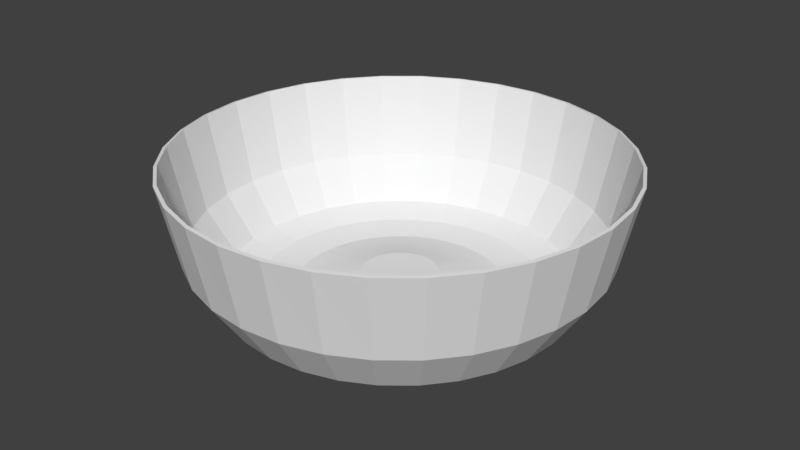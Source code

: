 # Source: BowlSmall.blend  (saved by Blender 2.78.0; exported with 4.5.12 LTS)
import bpy
from mathutils import Matrix  # noqa: F401  (used for matrix-valued properties, if any)

bpy.ops.wm.read_factory_settings(use_empty=True)
scene = bpy.context.scene
scene.name = 'Scene'

# ---- collections
col_collection_1 = bpy.data.collections.new('Collection 1'); scene.collection.children.link(col_collection_1)

# ---- world
world_world = bpy.data.worlds.new('World'); scene.world = world_world
world_world.color = (0.05088, 0.05088, 0.05088)
world_world.use_sun_shadow = False
world_world.sun_shadow_jitter_overblur = 0.0
world_world.cycles.sampling_method = 'MANUAL'

# ---- meshes
me_circle = bpy.data.meshes.new('Circle')
me_circle.from_pydata([(-9.321e-08, 0.2151, 0.0972), (-0.04196, 0.2109, 0.0972), (-0.0823, 0.1987, 0.0972), (-0.1195, 0.1788, 0.0972), (-0.1521, 0.1521, 0.0972), (-0.1788, 0.1195, 0.0972), (-0.1987, 0.0823, 0.0972), (-0.2109, 0.04196, 0.0972), (-0.2151, 2.399e-07, 0.0972), (-0.2109, -0.04196, 0.0972), (-0.1987, -0.0823, 0.0972), (-0.1788, -0.1195, 0.0972), (-0.1521, -0.1521, 0.0972), (-0.1195, -0.1788, 0.0972), (-0.0823, -0.1987, 0.0972), (-0.04196, -0.2109, 0.0972), (-2.313e-08, -0.2151, 0.0972), (0.04196, -0.2109, 0.0972), (0.0823, -0.1987, 0.0972), (0.1195, -0.1788, 0.0972), (0.1521, -0.1521, 0.0972), (0.1788, -0.1195, 0.0972), (0.1987, -0.0823, 0.0972), (0.2109, -0.04196, 0.0972), (0.2151, 4.314e-07, 0.0972), (0.2109, 0.04196, 0.0972), (0.1987, 0.0823, 0.0972), (0.1788, 0.1195, 0.0972), (0.1521, 0.1521, 0.0972), (0.1195, 0.1788, 0.0972), (0.0823, 0.1987, 0.0972), (0.04196, 0.2109, 0.0972), (-1.278e-09, 0.9666, 0.05536), (-0.1886, 0.948, 0.05536), (-0.3699, 0.893, 0.05536), (-0.537, 0.8037, 0.05536), (-0.6835, 0.6835, 0.05536), (-0.8037, 0.537, 0.05536), (-0.893, 0.3699, 0.05536), (-0.948, 0.1886, 0.05536), (-0.9666, 8.53e-08, 0.05536), (-0.948, -0.1886, 0.05536), (-0.893, -0.3699, 0.05536), (-0.8037, -0.537, 0.05536), (-0.6835, -0.6835, 0.05536), (-0.537, -0.8037, 0.05536), (-0.3699, -0.893, 0.05536), (-0.1886, -0.948, 0.05536), (3.137e-07, -0.9666, 0.05536), (0.1886, -0.948, 0.05536), (0.3699, -0.893, 0.05536), (0.537, -0.8037, 0.05536), (0.6835, -0.6835, 0.05536), (0.8037, -0.537, 0.05536), (0.893, -0.3699, 0.05536), (0.948, -0.1886, 0.05536), (0.9666, 9.457e-07, 0.05536), (0.948, 0.1886, 0.05536), (0.893, 0.3699, 0.05536), (0.8037, 0.537, 0.05536), (0.6835, 0.6835, 0.05536), (0.537, 0.8037, 0.05536), (0.3699, 0.893, 0.05536), (0.1886, 0.948, 0.05536), (1.305e-08, 1.132, 0.303), (-0.2209, 1.111, 0.303), (-0.4334, 1.046, 0.303), (-0.6292, 0.9416, 0.303), (-0.8008, 0.8008, 0.303), (-0.9416, 0.6292, 0.303), (-1.046, 0.4334, 0.303), (-1.111, 0.2209, 0.303), (-1.132, 4.495e-08, 0.303), (-1.111, -0.2209, 0.303), (-1.046, -0.4334, 0.303), (-0.9416, -0.6292, 0.303), (-0.8008, -0.8008, 0.303), (-0.6292, -0.9416, 0.303), (-0.4334, -1.046, 0.303), (-0.2209, -1.111, 0.303), (3.821e-07, -1.132, 0.303), (0.2209, -1.111, 0.303), (0.4334, -1.046, 0.303), (0.6292, -0.9416, 0.303), (0.8008, -0.8008, 0.303), (0.9416, -0.6292, 0.303), (1.046, -0.4334, 0.303), (1.111, -0.2209, 0.303), (1.132, 1.053e-06, 0.303), (1.111, 0.2209, 0.303), (1.046, 0.4334, 0.303), (0.9416, 0.6292, 0.303), (0.8008, 0.8008, 0.303), (0.6292, 0.9416, 0.303), (0.4334, 1.046, 0.303), (0.2209, 1.111, 0.303), (2.055e-08, 1.231, 0.7746), (-0.2402, 1.207, 0.7746), (-0.4711, 1.137, 0.7746), (-0.684, 1.024, 0.7746), (-0.8705, 0.8705, 0.7746), (-1.024, 0.684, 0.7746), (-1.137, 0.4711, 0.7746), (-1.207, 0.2402, 0.7746), (-1.231, 2.129e-08, 0.7746), (-1.207, -0.2402, 0.7746), (-1.137, -0.4711, 0.7746), (-1.024, -0.684, 0.7746), (-0.8705, -0.8705, 0.7746), (-0.684, -1.024, 0.7746), (-0.4711, -1.137, 0.7746), (-0.2402, -1.207, 0.7746), (4.217e-07, -1.231, 0.7746), (0.2402, -1.207, 0.7746), (0.4711, -1.137, 0.7746), (0.684, -1.024, 0.7746), (0.8705, -0.8705, 0.7746), (1.024, -0.684, 0.7746), (1.137, -0.4711, 0.7746), (1.207, -0.2402, 0.7746), (1.231, 1.117e-06, 0.7746), (1.207, 0.2402, 0.7746), (1.137, 0.4711, 0.7746), (1.024, 0.684, 0.7746), (0.8705, 0.8705, 0.7746), (0.684, 1.024, 0.7746), (0.4711, 1.137, 0.7746), (0.2402, 1.207, 0.7746), (0.7811, 0.1554, 0.01165), (0.7358, 0.3048, 0.01165), (-0.5632, -0.5632, 0.01165), (-0.4425, -0.6622, 0.01165), (0.6622, 0.4425, 0.01165), (-0.3048, -0.7358, 0.01165), (-2.84e-08, 0.7964, 0.01165), (-0.1554, 0.7811, 0.01165), (0.5632, 0.5632, 0.01165), (-0.1554, -0.7811, 0.01165), (-0.3048, 0.7358, 0.01165), (0.4425, 0.6622, 0.01165), (2.311e-07, -0.7964, 0.01165), (-0.4425, 0.6622, 0.01165), (0.3048, 0.7358, 0.01165), (0.1554, -0.7811, 0.01165), (-0.5632, 0.5632, 0.01165), (0.1554, 0.7811, 0.01165), (0.3048, -0.7358, 0.01165), (-0.6622, 0.4425, 0.01165), (0.4425, -0.6622, 0.01165), (-0.7358, 0.3048, 0.01165), (0.5632, -0.5632, 0.01165), (-0.7811, 0.1554, 0.01165), (0.6622, -0.4425, 0.01165), (-0.7964, 1.113e-07, 0.01165), (0.7358, -0.3048, 0.01165), (-0.7811, -0.1554, 0.01165), (0.7811, -0.1554, 0.01165), (-0.7358, -0.3048, 0.01165), (0.7964, 8.202e-07, 0.01165), (-0.6622, -0.4425, 0.01165), (0.5445, 0.2255, 0.005823), (-0.3274, -0.49, 0.005823), (0.49, 0.3274, 0.005823), (-0.2255, -0.5445, 0.005823), (-0.115, 0.578, 0.005823), (0.4167, 0.4167, 0.005823), (-0.115, -0.578, 0.005823), (-0.2255, 0.5445, 0.005823), (0.3274, 0.49, 0.005823), (1.39e-07, -0.5893, 0.005823), (-0.3274, 0.49, 0.005823), (0.2255, 0.5445, 0.005823), (0.115, -0.578, 0.005823), (-0.4167, 0.4167, 0.005823), (0.115, 0.578, 0.005823), (0.2255, -0.5445, 0.005823), (-0.49, 0.3274, 0.005823), (0.3274, -0.49, 0.005823), (-0.5445, 0.2255, 0.005823), (0.4167, -0.4167, 0.005823), (-0.578, 0.115, 0.005823), (0.49, -0.3274, 0.005823), (-0.5893, 1.564e-07, 0.005823), (0.5445, -0.2255, 0.005823), (-0.578, -0.115, 0.005823), (0.578, -0.115, 0.005823), (-0.5445, -0.2255, 0.005823), (0.5893, 6.81e-07, 0.005823), (-0.49, -0.3274, 0.005823), (0.578, 0.115, 0.005823), (-0.4167, -0.4167, 0.005823), (-5.304e-08, 0.5893, 0.005823)], [], [(129, 128, 57, 58), (131, 130, 44, 45), (132, 129, 58, 59), (133, 131, 45, 46), (135, 134, 32, 33), (136, 132, 59, 60), (137, 133, 46, 47), (138, 135, 33, 34), (139, 136, 60, 61), (140, 137, 47, 48), (141, 138, 34, 35), (142, 139, 61, 62), (143, 140, 48, 49), (144, 141, 35, 36), (145, 142, 62, 63), (146, 143, 49, 50), (147, 144, 36, 37), (134, 145, 63, 32), (148, 146, 50, 51), (149, 147, 37, 38), (150, 148, 51, 52), (151, 149, 38, 39), (152, 150, 52, 53), (153, 151, 39, 40), (154, 152, 53, 54), (155, 153, 40, 41), (156, 154, 54, 55), (157, 155, 41, 42), (158, 156, 55, 56), (159, 157, 42, 43), (128, 158, 56, 57), (130, 159, 43, 44), (1, 2, 3, 4, 5, 6, 7, 8, 9, 10, 11, 12, 13, 14, 15, 16, 17, 18, 19, 20, 21, 22, 23, 24, 25, 26, 27, 28, 29, 30, 31, 0), (53, 52, 84, 85), (40, 39, 71, 72), (54, 53, 85, 86), (41, 40, 72, 73), (55, 54, 86, 87), (42, 41, 73, 74), (56, 55, 87, 88), (43, 42, 74, 75), (57, 56, 88, 89), (44, 43, 75, 76), (58, 57, 89, 90), (45, 44, 76, 77), (59, 58, 90, 91), (46, 45, 77, 78), (33, 32, 64, 65), (60, 59, 91, 92), (47, 46, 78, 79), (34, 33, 65, 66), (61, 60, 92, 93), (48, 47, 79, 80), (35, 34, 66, 67), (62, 61, 93, 94), (49, 48, 80, 81), (36, 35, 67, 68), (63, 62, 94, 95), (50, 49, 81, 82), (37, 36, 68, 69), (32, 63, 95, 64), (51, 50, 82, 83), (38, 37, 69, 70), (52, 51, 83, 84), (39, 38, 70, 71), (88, 87, 119, 120), (75, 74, 106, 107), (89, 88, 120, 121), (76, 75, 107, 108), (90, 89, 121, 122), (77, 76, 108, 109), (91, 90, 122, 123), (78, 77, 109, 110), (65, 64, 96, 97), (92, 91, 123, 124), (79, 78, 110, 111), (66, 65, 97, 98), (93, 92, 124, 125), (80, 79, 111, 112), (67, 66, 98, 99), (94, 93, 125, 126), (81, 80, 112, 113), (68, 67, 99, 100), (95, 94, 126, 127), (82, 81, 113, 114), (69, 68, 100, 101), (64, 95, 127, 96), (83, 82, 114, 115), (70, 69, 101, 102), (84, 83, 115, 116), (71, 70, 102, 103), (85, 84, 116, 117), (72, 71, 103, 104), (86, 85, 117, 118), (73, 72, 104, 105), (87, 86, 118, 119), (74, 73, 105, 106), (190, 188, 159, 130), (189, 187, 158, 128), (188, 186, 157, 159), (187, 185, 156, 158), (186, 184, 155, 157), (185, 183, 154, 156), (184, 182, 153, 155), (183, 181, 152, 154), (182, 180, 151, 153), (181, 179, 150, 152), (180, 178, 149, 151), (179, 177, 148, 150), (178, 176, 147, 149), (177, 175, 146, 148), (191, 174, 145, 134), (176, 173, 144, 147), (175, 172, 143, 146), (174, 171, 142, 145), (173, 170, 141, 144), (172, 169, 140, 143), (171, 168, 139, 142), (170, 167, 138, 141), (169, 166, 137, 140), (168, 165, 136, 139), (167, 164, 135, 138), (166, 163, 133, 137), (165, 162, 132, 136), (164, 191, 134, 135), (163, 161, 131, 133), (162, 160, 129, 132), (161, 190, 130, 131), (160, 189, 128, 129), (26, 25, 189, 160), (13, 12, 190, 161), (27, 26, 160, 162), (14, 13, 161, 163), (1, 0, 191, 164), (28, 27, 162, 165), (15, 14, 163, 166), (2, 1, 164, 167), (29, 28, 165, 168), (16, 15, 166, 169), (3, 2, 167, 170), (30, 29, 168, 171), (17, 16, 169, 172), (4, 3, 170, 173), (31, 30, 171, 174), (18, 17, 172, 175), (5, 4, 173, 176), (0, 31, 174, 191), (19, 18, 175, 177), (6, 5, 176, 178), (20, 19, 177, 179), (7, 6, 178, 180), (21, 20, 179, 181), (8, 7, 180, 182), (22, 21, 181, 183), (9, 8, 182, 184), (23, 22, 183, 185), (10, 9, 184, 186), (24, 23, 185, 187), (11, 10, 186, 188), (25, 24, 187, 189), (12, 11, 188, 190)])
me_circle.use_remesh_preserve_volume = False
me_circle.use_remesh_preserve_attributes = False
me_circle.use_mirror_vertex_groups = False
me_circle.update()

# ---- objects
ob_circle = bpy.data.objects.new('Circle', me_circle)

# ---- transforms, parenting, visibility, modifiers, constraints
ob_circle.location = (0.0, 0.0, 0.0)
ob_circle.scale = (0.07476, 0.07476, 0.07476)
ob_circle.lineart.crease_threshold = 0.0
_m = ob_circle.modifiers.new('Solidify', 'SOLIDIFY')
_m.thickness = 0.019
_m.nonmanifold_thickness_mode = 'FIXED'
_m.nonmanifold_merge_threshold = 0.0003

# ---- collection membership
col_collection_1.objects.link(ob_circle)

# ---- scene / render settings (as saved in the file)
scene.frame_start = 1; scene.frame_end = 250; scene.frame_set(1)
scene.render.engine = 'BLENDER_EEVEE_NEXT'
scene.render.resolution_percentage = 50
scene.render.dither_intensity = 0.0
scene.cycles.use_denoising = False
scene.cycles.samples = 128
scene.cycles.sampling_pattern = 'TABULATED_SOBOL'
scene.cycles.light_sampling_threshold = 0.0
scene.cycles.use_adaptive_sampling = False
scene.cycles.use_light_tree = False
scene.cycles.blur_glossy = 0.0
scene.cycles.sample_clamp_indirect = 0.0
scene.view_settings.view_transform = 'Standard'
bpy.context.view_layer.update()

# ---- added for rendering (the .blend has no active camera and no usable light): camera, sun
cam_auto = bpy.data.cameras.new('AutoCamera')
cam_auto.lens = 50.0
cam_auto.sensor_width = 36.0
cam_auto.clip_end = 1000.0
ob_auto_camera = bpy.data.objects.new('AutoCamera', cam_auto)
scene.collection.objects.link(ob_auto_camera)
ob_auto_camera.location = (0.250491, -0.300589, 0.228858)
ob_auto_camera.rotation_euler = (1.09748, -7.21219e-08, 0.694738)
scene.camera = ob_auto_camera
light_auto_sun = bpy.data.lights.new('AutoSun', 'SUN')
light_auto_sun.energy = 3.0
light_auto_sun.angle = 0.0523599
ob_auto_sun = bpy.data.objects.new('AutoSun', light_auto_sun)
scene.collection.objects.link(ob_auto_sun)
ob_auto_sun.rotation_euler = (0.872665, 0.174533, 0.523599)
bpy.context.view_layer.update()
